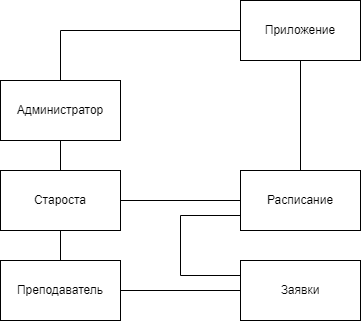

The diagram above was exported from draw.io. Its source (the exported page's mxGraphModel, read from the mxfile embedded in the PNG):
<mxGraphModel dx="1259" dy="679" grid="1" gridSize="10" guides="1" tooltips="1" connect="1" arrows="1" fold="1" page="1" pageScale="1" pageWidth="827" pageHeight="1169" math="0" shadow="0">
  <root>
    <mxCell id="0" />
    <mxCell id="1" parent="0" />
    <mxCell id="9_SnlrMB4CDBMZV4Ccab-10" style="edgeStyle=orthogonalEdgeStyle;rounded=0;orthogonalLoop=1;jettySize=auto;html=1;entryX=0.5;entryY=0;entryDx=0;entryDy=0;endArrow=none;endFill=0;" edge="1" parent="1" source="9_SnlrMB4CDBMZV4Ccab-1" target="9_SnlrMB4CDBMZV4Ccab-3">
      <mxGeometry relative="1" as="geometry" />
    </mxCell>
    <mxCell id="9_SnlrMB4CDBMZV4Ccab-1" value="Администратор" style="rounded=0;whiteSpace=wrap;html=1;" vertex="1" parent="1">
      <mxGeometry x="130" y="240" width="120" height="60" as="geometry" />
    </mxCell>
    <mxCell id="9_SnlrMB4CDBMZV4Ccab-18" style="edgeStyle=orthogonalEdgeStyle;rounded=0;orthogonalLoop=1;jettySize=auto;html=1;exitX=0;exitY=0.25;exitDx=0;exitDy=0;entryX=0;entryY=0.75;entryDx=0;entryDy=0;endArrow=none;endFill=0;" edge="1" parent="1" source="9_SnlrMB4CDBMZV4Ccab-2" target="9_SnlrMB4CDBMZV4Ccab-4">
      <mxGeometry relative="1" as="geometry">
        <Array as="points">
          <mxPoint x="310" y="435" />
          <mxPoint x="310" y="375" />
        </Array>
      </mxGeometry>
    </mxCell>
    <mxCell id="9_SnlrMB4CDBMZV4Ccab-2" value="Заявки" style="rounded=0;whiteSpace=wrap;html=1;" vertex="1" parent="1">
      <mxGeometry x="370" y="420" width="120" height="60" as="geometry" />
    </mxCell>
    <mxCell id="9_SnlrMB4CDBMZV4Ccab-11" style="edgeStyle=orthogonalEdgeStyle;rounded=0;orthogonalLoop=1;jettySize=auto;html=1;endArrow=none;endFill=0;" edge="1" parent="1" source="9_SnlrMB4CDBMZV4Ccab-3" target="9_SnlrMB4CDBMZV4Ccab-5">
      <mxGeometry relative="1" as="geometry" />
    </mxCell>
    <mxCell id="9_SnlrMB4CDBMZV4Ccab-14" style="edgeStyle=orthogonalEdgeStyle;rounded=0;orthogonalLoop=1;jettySize=auto;html=1;exitX=1;exitY=0.5;exitDx=0;exitDy=0;endArrow=none;endFill=0;" edge="1" parent="1" source="9_SnlrMB4CDBMZV4Ccab-3" target="9_SnlrMB4CDBMZV4Ccab-4">
      <mxGeometry relative="1" as="geometry" />
    </mxCell>
    <mxCell id="9_SnlrMB4CDBMZV4Ccab-3" value="Староста" style="rounded=0;whiteSpace=wrap;html=1;" vertex="1" parent="1">
      <mxGeometry x="130" y="330" width="120" height="60" as="geometry" />
    </mxCell>
    <mxCell id="9_SnlrMB4CDBMZV4Ccab-4" value="Расписание" style="rounded=0;whiteSpace=wrap;html=1;" vertex="1" parent="1">
      <mxGeometry x="370" y="330" width="120" height="60" as="geometry" />
    </mxCell>
    <mxCell id="9_SnlrMB4CDBMZV4Ccab-12" style="edgeStyle=orthogonalEdgeStyle;rounded=0;orthogonalLoop=1;jettySize=auto;html=1;endArrow=none;endFill=0;" edge="1" parent="1" source="9_SnlrMB4CDBMZV4Ccab-5" target="9_SnlrMB4CDBMZV4Ccab-2">
      <mxGeometry relative="1" as="geometry" />
    </mxCell>
    <mxCell id="9_SnlrMB4CDBMZV4Ccab-5" value="Преподаватель" style="rounded=0;whiteSpace=wrap;html=1;" vertex="1" parent="1">
      <mxGeometry x="130" y="420" width="120" height="60" as="geometry" />
    </mxCell>
    <mxCell id="9_SnlrMB4CDBMZV4Ccab-9" style="edgeStyle=orthogonalEdgeStyle;rounded=0;orthogonalLoop=1;jettySize=auto;html=1;entryX=0.5;entryY=0;entryDx=0;entryDy=0;endArrow=none;endFill=0;" edge="1" parent="1" source="9_SnlrMB4CDBMZV4Ccab-6" target="9_SnlrMB4CDBMZV4Ccab-1">
      <mxGeometry relative="1" as="geometry" />
    </mxCell>
    <mxCell id="9_SnlrMB4CDBMZV4Ccab-17" style="edgeStyle=orthogonalEdgeStyle;rounded=0;orthogonalLoop=1;jettySize=auto;html=1;exitX=0.5;exitY=1;exitDx=0;exitDy=0;endArrow=none;endFill=0;" edge="1" parent="1" source="9_SnlrMB4CDBMZV4Ccab-6">
      <mxGeometry relative="1" as="geometry">
        <mxPoint x="430" y="330" as="targetPoint" />
        <Array as="points">
          <mxPoint x="430" y="330" />
        </Array>
      </mxGeometry>
    </mxCell>
    <mxCell id="9_SnlrMB4CDBMZV4Ccab-6" value="Приложение" style="rounded=0;whiteSpace=wrap;html=1;" vertex="1" parent="1">
      <mxGeometry x="370" y="160" width="120" height="60" as="geometry" />
    </mxCell>
  </root>
</mxGraphModel>